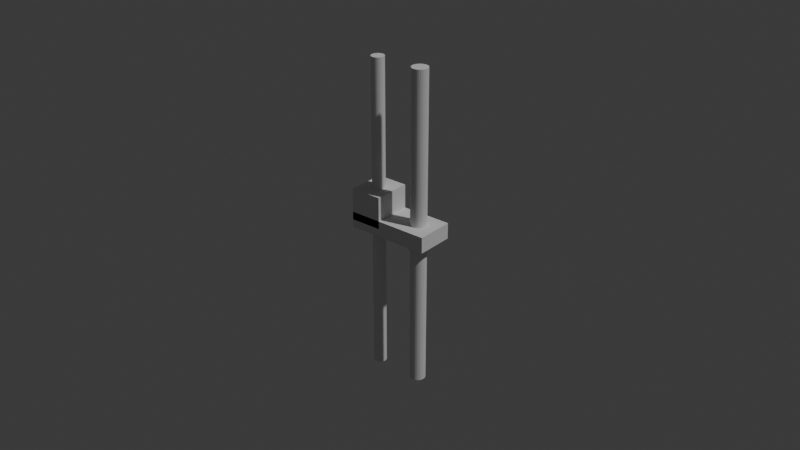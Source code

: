 # Source: brake_adapter_plate.blend  (saved by Blender 5.0.119; exported with 4.5.12 LTS)
import bpy
from mathutils import Matrix  # noqa: F401  (used for matrix-valued properties, if any)

bpy.ops.wm.read_factory_settings(use_empty=True)
scene = bpy.context.scene
scene.name = 'Scene'

# ---- collections
col_collection = bpy.data.collections.new('Collection'); scene.collection.children.link(col_collection)
col_sub = bpy.data.collections.new('sub'); scene.collection.children.link(col_sub)

# ---- world
world_world = bpy.data.worlds.new('World'); scene.world = world_world
world_world.use_nodes = True; world_world.node_tree.nodes.clear()
_N = world_world.node_tree.nodes; _L = world_world.node_tree.links
n0 = _N.new('ShaderNodeOutputWorld'); n0.name = 'World Output'; n0.location = (200, 100)
n1 = _N.new('ShaderNodeBackground'); n1.name = 'Background'; n1.location = (-200, 100)
n1.inputs[0].default_value = (0.05088, 0.05088, 0.05088, 1.0)
_L.new(n1.outputs[0], n0.inputs[0])
n0.is_active_output = True
world_world.color = (0.05088, 0.05088, 0.05088)
world_world.sun_shadow_jitter_overblur = 0.0

# ---- lights
light_light = bpy.data.lights.new('Light', 'POINT')
light_light.energy = 1000.0
light_light.shadow_soft_size = 0.1

# ---- meshes
me_cube_002 = bpy.data.meshes.new('Cube.002')
me_cube_002.from_pydata([(-1.0, -1.0, -1.0), (-1.0, -1.0, 1.0), (-1.0, 1.0, -1.0), (-1.0, 1.0, 1.0), (1.0, -1.0, -1.0), (1.0, -1.0, 1.0), (1.0, 1.0, -1.0), (1.0, 1.0, 1.0)], [], [(0, 1, 3, 2), (2, 3, 7, 6), (6, 7, 5, 4), (4, 5, 1, 0), (2, 6, 4, 0), (7, 3, 1, 5)])
_uv = me_cube_002.uv_layers.new(name='UVMap')
_uv.uv.foreach_set('vector', [0.375, 0.0, 0.625, 0.0, 0.625, 0.25, 0.375, 0.25, 0.375, 0.25, 0.625, 0.25, 0.625, 0.5, 0.375, 0.5, 0.375, 0.5, 0.625, 0.5, 0.625, 0.75, 0.375, 0.75, 0.375, 0.75, 0.625, 0.75, 0.625, 1.0, 0.375, 1.0, 0.125, 0.5, 0.375, 0.5, 0.375, 0.75, 0.125, 0.75, 0.625, 0.5, 0.875, 0.5, 0.875, 0.75, 0.625, 0.75])
me_cube_002.update()
me_cube_001 = bpy.data.meshes.new('Cube.001')
me_cube_001.from_pydata([(-1.0, -1.0, -1.0), (-1.0, -1.0, 1.0), (-1.0, 1.0, -1.0), (-1.0, 1.0, 1.0), (1.0, -1.0, -1.0), (1.0, -1.0, 1.0), (1.0, 1.0, -1.0), (1.0, 1.0, 1.0)], [], [(0, 1, 3, 2), (2, 3, 7, 6), (6, 7, 5, 4), (4, 5, 1, 0), (2, 6, 4, 0), (7, 3, 1, 5)])
_uv = me_cube_001.uv_layers.new(name='UVMap')
_uv.uv.foreach_set('vector', [0.375, 0.0, 0.625, 0.0, 0.625, 0.25, 0.375, 0.25, 0.375, 0.25, 0.625, 0.25, 0.625, 0.5, 0.375, 0.5, 0.375, 0.5, 0.625, 0.5, 0.625, 0.75, 0.375, 0.75, 0.375, 0.75, 0.625, 0.75, 0.625, 1.0, 0.375, 1.0, 0.125, 0.5, 0.375, 0.5, 0.375, 0.75, 0.125, 0.75, 0.625, 0.5, 0.875, 0.5, 0.875, 0.75, 0.625, 0.75])
me_cube_001.update()
me_cylinder_001 = bpy.data.meshes.new('Cylinder.001')
me_cylinder_001.from_pydata([(0.0, 0.002, -0.05), (0.0, 0.002, 0.05), (0.0003902, 0.001962, -0.05), (0.0003902, 0.001962, 0.05), (0.0007654, 0.001848, -0.05), (0.0007654, 0.001848, 0.05), (0.001111, 0.001663, -0.05), (0.001111, 0.001663, 0.05), (0.001414, 0.001414, -0.05), (0.001414, 0.001414, 0.05), (0.001663, 0.001111, -0.05), (0.001663, 0.001111, 0.05), (0.001848, 0.0007654, -0.05), (0.001848, 0.0007654, 0.05), (0.001962, 0.0003902, -0.05), (0.001962, 0.0003902, 0.05), (0.002, 0.0, -0.05), (0.002, 0.0, 0.05), (0.001962, -0.0003902, -0.05), (0.001962, -0.0003902, 0.05), (0.001848, -0.0007654, -0.05), (0.001848, -0.0007654, 0.05), (0.001663, -0.001111, -0.05), (0.001663, -0.001111, 0.05), (0.001414, -0.001414, -0.05), (0.001414, -0.001414, 0.05), (0.001111, -0.001663, -0.05), (0.001111, -0.001663, 0.05), (0.0007654, -0.001848, -0.05), (0.0007654, -0.001848, 0.05), (0.0003902, -0.001962, -0.05), (0.0003902, -0.001962, 0.05), (0.0, -0.002, -0.05), (0.0, -0.002, 0.05), (-0.0003902, -0.001962, -0.05), (-0.0003902, -0.001962, 0.05), (-0.0007654, -0.001848, -0.05), (-0.0007654, -0.001848, 0.05), (-0.001111, -0.001663, -0.05), (-0.001111, -0.001663, 0.05), (-0.001414, -0.001414, -0.05), (-0.001414, -0.001414, 0.05), (-0.001663, -0.001111, -0.05), (-0.001663, -0.001111, 0.05), (-0.001848, -0.0007654, -0.05), (-0.001848, -0.0007654, 0.05), (-0.001962, -0.0003902, -0.05), (-0.001962, -0.0003902, 0.05), (-0.002, 0.0, -0.05), (-0.002, 0.0, 0.05), (-0.001962, 0.0003902, -0.05), (-0.001962, 0.0003902, 0.05), (-0.001848, 0.0007654, -0.05), (-0.001848, 0.0007654, 0.05), (-0.001663, 0.001111, -0.05), (-0.001663, 0.001111, 0.05), (-0.001414, 0.001414, -0.05), (-0.001414, 0.001414, 0.05), (-0.001111, 0.001663, -0.05), (-0.001111, 0.001663, 0.05), (-0.0007654, 0.001848, -0.05), (-0.0007654, 0.001848, 0.05), (-0.0003902, 0.001962, -0.05), (-0.0003902, 0.001962, 0.05)], [], [(0, 1, 3, 2), (2, 3, 5, 4), (4, 5, 7, 6), (6, 7, 9, 8), (8, 9, 11, 10), (10, 11, 13, 12), (12, 13, 15, 14), (14, 15, 17, 16), (16, 17, 19, 18), (18, 19, 21, 20), (20, 21, 23, 22), (22, 23, 25, 24), (24, 25, 27, 26), (26, 27, 29, 28), (28, 29, 31, 30), (30, 31, 33, 32), (32, 33, 35, 34), (34, 35, 37, 36), (36, 37, 39, 38), (38, 39, 41, 40), (40, 41, 43, 42), (42, 43, 45, 44), (44, 45, 47, 46), (46, 47, 49, 48), (48, 49, 51, 50), (50, 51, 53, 52), (52, 53, 55, 54), (54, 55, 57, 56), (56, 57, 59, 58), (58, 59, 61, 60), (3, 1, 63, 61, 59, 57, 55, 53, 51, 49, 47, 45, 43, 41, 39, 37, 35, 33, 31, 29, 27, 25, 23, 21, 19, 17, 15, 13, 11, 9, 7, 5), (60, 61, 63, 62), (62, 63, 1, 0), (0, 2, 4, 6, 8, 10, 12, 14, 16, 18, 20, 22, 24, 26, 28, 30, 32, 34, 36, 38, 40, 42, 44, 46, 48, 50, 52, 54, 56, 58, 60, 62)])
_uv = me_cylinder_001.uv_layers.new(name='UVMap')
_uv.uv.foreach_set('vector', [1.0, 0.5, 1.0, 1.0, 0.9688, 1.0, 0.9688, 0.5, 0.9688, 0.5, 0.9688, 1.0, 0.9375, 1.0, 0.9375, 0.5, 0.9375, 0.5, 0.9375, 1.0, 0.9062, 1.0, 0.9062, 0.5, 0.9062, 0.5, 0.9062, 1.0, 0.875, 1.0, 0.875, 0.5, 0.875, 0.5, 0.875, 1.0, 0.8438, 1.0, 0.8438, 0.5, 0.8438, 0.5, 0.8438, 1.0, 0.8125, 1.0, 0.8125, 0.5, 0.8125, 0.5, 0.8125, 1.0, 0.7812, 1.0, 0.7812, 0.5, 0.7812, 0.5, 0.7812, 1.0, 0.75, 1.0, 0.75, 0.5, 0.75, 0.5, 0.75, 1.0, 0.7188, 1.0, 0.7188, 0.5, 0.7188, 0.5, 0.7188, 1.0, 0.6875, 1.0, 0.6875, 0.5, 0.6875, 0.5, 0.6875, 1.0, 0.6562, 1.0, 0.6562, 0.5, 0.6562, 0.5, 0.6562, 1.0, 0.625, 1.0, 0.625, 0.5, 0.625, 0.5, 0.625, 1.0, 0.5938, 1.0, 0.5938, 0.5, 0.5938, 0.5, 0.5938, 1.0, 0.5625, 1.0, 0.5625, 0.5, 0.5625, 0.5, 0.5625, 1.0, 0.5312, 1.0, 0.5312, 0.5, 0.5312, 0.5, 0.5312, 1.0, 0.5, 1.0, 0.5, 0.5, 0.5, 0.5, 0.5, 1.0, 0.4688, 1.0, 0.4688, 0.5, 0.4688, 0.5, 0.4688, 1.0, 0.4375, 1.0, 0.4375, 0.5, 0.4375, 0.5, 0.4375, 1.0, 0.4062, 1.0, 0.4062, 0.5, 0.4062, 0.5, 0.4062, 1.0, 0.375, 1.0, 0.375, 0.5, 0.375, 0.5, 0.375, 1.0, 0.3438, 1.0, 0.3438, 0.5, 0.3438, 0.5, 0.3438, 1.0, 0.3125, 1.0, 0.3125, 0.5, 0.3125, 0.5, 0.3125, 1.0, 0.2812, 1.0, 0.2812, 0.5, 0.2812, 0.5, 0.2812, 1.0, 0.25, 1.0, 0.25, 0.5, 0.25, 0.5, 0.25, 1.0, 0.2188, 1.0, 0.2188, 0.5, 0.2188, 0.5, 0.2188, 1.0, 0.1875, 1.0, 0.1875, 0.5, 0.1875, 0.5, 0.1875, 1.0, 0.1562, 1.0, 0.1562, 0.5, 0.1562, 0.5, 0.1562, 1.0, 0.125, 1.0, 0.125, 0.5, 0.125, 0.5, 0.125, 1.0, 0.09375, 1.0, 0.09375, 0.5, 0.09375, 0.5, 0.09375, 1.0, 0.0625, 1.0, 0.0625, 0.5, 0.2968, 0.4854, 0.25, 0.49, 0.2032, 0.4854, 0.1582, 0.4717, 0.1167, 0.4496, 0.08029, 0.4197, 0.05045, 0.3833, 0.02827, 0.3418, 0.01461, 0.2968, 0.01, 0.25, 0.01461, 0.2032, 0.02827, 0.1582, 0.05045, 0.1167, 0.08029, 0.08029, 0.1167, 0.05045, 0.1582, 0.02827, 0.2032, 0.01461, 0.25, 0.01, 0.2968, 0.01461, 0.3418, 0.02827, 0.3833, 0.05045, 0.4197, 0.08029, 0.4496, 0.1167, 0.4717, 0.1582, 0.4854, 0.2032, 0.49, 0.25, 0.4854, 0.2968, 0.4717, 0.3418, 0.4496, 0.3833, 0.4197, 0.4197, 0.3833, 0.4496, 0.3418, 0.4717, 0.0625, 0.5, 0.0625, 1.0, 0.03125, 1.0, 0.03125, 0.5, 0.03125, 0.5, 0.03125, 1.0, 0.0, 1.0, 0.0, 0.5, 0.75, 0.49, 0.7968, 0.4854, 0.8418, 0.4717, 0.8833, 0.4496, 0.9197, 0.4197, 0.9496, 0.3833, 0.9717, 0.3418, 0.9854, 0.2968, 0.99, 0.25, 0.9854, 0.2032, 0.9717, 0.1582, 0.9496, 0.1167, 0.9197, 0.08029, 0.8833, 0.05045, 0.8418, 0.02827, 0.7968, 0.01461, 0.75, 0.01, 0.7032, 0.01461, 0.6582, 0.02827, 0.6167, 0.05045, 0.5803, 0.08029, 0.5504, 0.1167, 0.5283, 0.1582, 0.5146, 0.2032, 0.51, 0.25, 0.5146, 0.2968, 0.5283, 0.3418, 0.5504, 0.3833, 0.5803, 0.4197, 0.6167, 0.4496, 0.6582, 0.4717, 0.7032, 0.4854])
me_cylinder_001.update()
me_cylinder_002 = bpy.data.meshes.new('Cylinder.002')
me_cylinder_002.from_pydata([(0.0, 0.0045, -0.05), (0.0, 0.0045, 0.05), (0.003897, 0.00225, -0.05), (0.003897, 0.00225, 0.05), (0.003897, -0.00225, -0.05), (0.003897, -0.00225, 0.05), (0.0, -0.0045, -0.05), (0.0, -0.0045, 0.05), (-0.003897, -0.00225, -0.05), (-0.003897, -0.00225, 0.05), (-0.003897, 0.00225, -0.05), (-0.003897, 0.00225, 0.05)], [], [(0, 1, 3, 2), (2, 3, 5, 4), (4, 5, 7, 6), (6, 7, 9, 8), (3, 1, 11, 9, 7, 5), (8, 9, 11, 10), (10, 11, 1, 0), (0, 2, 4, 6, 8, 10)])
_uv = me_cylinder_002.uv_layers.new(name='UVMap')
_uv.uv.foreach_set('vector', [1.0, 0.5, 1.0, 1.0, 0.8333, 1.0, 0.8333, 0.5, 0.8333, 0.5, 0.8333, 1.0, 0.6667, 1.0, 0.6667, 0.5, 0.6667, 0.5, 0.6667, 1.0, 0.5, 1.0, 0.5, 0.5, 0.5, 0.5, 0.5, 1.0, 0.3333, 1.0, 0.3333, 0.5, 0.4578, 0.37, 0.25, 0.49, 0.04215, 0.37, 0.04215, 0.13, 0.25, 0.01, 0.4578, 0.13, 0.3333, 0.5, 0.3333, 1.0, 0.1667, 1.0, 0.1667, 0.5, 0.1667, 0.5, 0.1667, 1.0, -8.941e-08, 1.0, -8.941e-08, 0.5, 0.75, 0.49, 0.9578, 0.37, 0.9578, 0.13, 0.75, 0.01, 0.5422, 0.13, 0.5422, 0.37])
me_cylinder_002.update()
me_cylinder = bpy.data.meshes.new('Cylinder')
me_cylinder.from_pydata([(0.0, 0.002, -0.05), (0.0, 0.002, 0.05), (0.0003902, 0.001962, -0.05), (0.0003902, 0.001962, 0.05), (0.0007654, 0.001848, -0.05), (0.0007654, 0.001848, 0.05), (0.001111, 0.001663, -0.05), (0.001111, 0.001663, 0.05), (0.001414, 0.001414, -0.05), (0.001414, 0.001414, 0.05), (0.001663, 0.001111, -0.05), (0.001663, 0.001111, 0.05), (0.001848, 0.0007654, -0.05), (0.001848, 0.0007654, 0.05), (0.001962, 0.0003902, -0.05), (0.001962, 0.0003902, 0.05), (0.002, 0.0, -0.05), (0.002, 0.0, 0.05), (0.001962, -0.0003902, -0.05), (0.001962, -0.0003902, 0.05), (0.001848, -0.0007654, -0.05), (0.001848, -0.0007654, 0.05), (0.001663, -0.001111, -0.05), (0.001663, -0.001111, 0.05), (0.001414, -0.001414, -0.05), (0.001414, -0.001414, 0.05), (0.001111, -0.001663, -0.05), (0.001111, -0.001663, 0.05), (0.0007654, -0.001848, -0.05), (0.0007654, -0.001848, 0.05), (0.0003902, -0.001962, -0.05), (0.0003902, -0.001962, 0.05), (0.0, -0.002, -0.05), (0.0, -0.002, 0.05), (-0.0003902, -0.001962, -0.05), (-0.0003902, -0.001962, 0.05), (-0.0007654, -0.001848, -0.05), (-0.0007654, -0.001848, 0.05), (-0.001111, -0.001663, -0.05), (-0.001111, -0.001663, 0.05), (-0.001414, -0.001414, -0.05), (-0.001414, -0.001414, 0.05), (-0.001663, -0.001111, -0.05), (-0.001663, -0.001111, 0.05), (-0.001848, -0.0007654, -0.05), (-0.001848, -0.0007654, 0.05), (-0.001962, -0.0003902, -0.05), (-0.001962, -0.0003902, 0.05), (-0.002, 0.0, -0.05), (-0.002, 0.0, 0.05), (-0.001962, 0.0003902, -0.05), (-0.001962, 0.0003902, 0.05), (-0.001848, 0.0007654, -0.05), (-0.001848, 0.0007654, 0.05), (-0.001663, 0.001111, -0.05), (-0.001663, 0.001111, 0.05), (-0.001414, 0.001414, -0.05), (-0.001414, 0.001414, 0.05), (-0.001111, 0.001663, -0.05), (-0.001111, 0.001663, 0.05), (-0.0007654, 0.001848, -0.05), (-0.0007654, 0.001848, 0.05), (-0.0003902, 0.001962, -0.05), (-0.0003902, 0.001962, 0.05)], [], [(0, 1, 3, 2), (2, 3, 5, 4), (4, 5, 7, 6), (6, 7, 9, 8), (8, 9, 11, 10), (10, 11, 13, 12), (12, 13, 15, 14), (14, 15, 17, 16), (16, 17, 19, 18), (18, 19, 21, 20), (20, 21, 23, 22), (22, 23, 25, 24), (24, 25, 27, 26), (26, 27, 29, 28), (28, 29, 31, 30), (30, 31, 33, 32), (32, 33, 35, 34), (34, 35, 37, 36), (36, 37, 39, 38), (38, 39, 41, 40), (40, 41, 43, 42), (42, 43, 45, 44), (44, 45, 47, 46), (46, 47, 49, 48), (48, 49, 51, 50), (50, 51, 53, 52), (52, 53, 55, 54), (54, 55, 57, 56), (56, 57, 59, 58), (58, 59, 61, 60), (3, 1, 63, 61, 59, 57, 55, 53, 51, 49, 47, 45, 43, 41, 39, 37, 35, 33, 31, 29, 27, 25, 23, 21, 19, 17, 15, 13, 11, 9, 7, 5), (60, 61, 63, 62), (62, 63, 1, 0), (0, 2, 4, 6, 8, 10, 12, 14, 16, 18, 20, 22, 24, 26, 28, 30, 32, 34, 36, 38, 40, 42, 44, 46, 48, 50, 52, 54, 56, 58, 60, 62)])
_uv = me_cylinder.uv_layers.new(name='UVMap')
_uv.uv.foreach_set('vector', [1.0, 0.5, 1.0, 1.0, 0.9688, 1.0, 0.9688, 0.5, 0.9688, 0.5, 0.9688, 1.0, 0.9375, 1.0, 0.9375, 0.5, 0.9375, 0.5, 0.9375, 1.0, 0.9062, 1.0, 0.9062, 0.5, 0.9062, 0.5, 0.9062, 1.0, 0.875, 1.0, 0.875, 0.5, 0.875, 0.5, 0.875, 1.0, 0.8438, 1.0, 0.8438, 0.5, 0.8438, 0.5, 0.8438, 1.0, 0.8125, 1.0, 0.8125, 0.5, 0.8125, 0.5, 0.8125, 1.0, 0.7812, 1.0, 0.7812, 0.5, 0.7812, 0.5, 0.7812, 1.0, 0.75, 1.0, 0.75, 0.5, 0.75, 0.5, 0.75, 1.0, 0.7188, 1.0, 0.7188, 0.5, 0.7188, 0.5, 0.7188, 1.0, 0.6875, 1.0, 0.6875, 0.5, 0.6875, 0.5, 0.6875, 1.0, 0.6562, 1.0, 0.6562, 0.5, 0.6562, 0.5, 0.6562, 1.0, 0.625, 1.0, 0.625, 0.5, 0.625, 0.5, 0.625, 1.0, 0.5938, 1.0, 0.5938, 0.5, 0.5938, 0.5, 0.5938, 1.0, 0.5625, 1.0, 0.5625, 0.5, 0.5625, 0.5, 0.5625, 1.0, 0.5312, 1.0, 0.5312, 0.5, 0.5312, 0.5, 0.5312, 1.0, 0.5, 1.0, 0.5, 0.5, 0.5, 0.5, 0.5, 1.0, 0.4688, 1.0, 0.4688, 0.5, 0.4688, 0.5, 0.4688, 1.0, 0.4375, 1.0, 0.4375, 0.5, 0.4375, 0.5, 0.4375, 1.0, 0.4062, 1.0, 0.4062, 0.5, 0.4062, 0.5, 0.4062, 1.0, 0.375, 1.0, 0.375, 0.5, 0.375, 0.5, 0.375, 1.0, 0.3438, 1.0, 0.3438, 0.5, 0.3438, 0.5, 0.3438, 1.0, 0.3125, 1.0, 0.3125, 0.5, 0.3125, 0.5, 0.3125, 1.0, 0.2812, 1.0, 0.2812, 0.5, 0.2812, 0.5, 0.2812, 1.0, 0.25, 1.0, 0.25, 0.5, 0.25, 0.5, 0.25, 1.0, 0.2188, 1.0, 0.2188, 0.5, 0.2188, 0.5, 0.2188, 1.0, 0.1875, 1.0, 0.1875, 0.5, 0.1875, 0.5, 0.1875, 1.0, 0.1562, 1.0, 0.1562, 0.5, 0.1562, 0.5, 0.1562, 1.0, 0.125, 1.0, 0.125, 0.5, 0.125, 0.5, 0.125, 1.0, 0.09375, 1.0, 0.09375, 0.5, 0.09375, 0.5, 0.09375, 1.0, 0.0625, 1.0, 0.0625, 0.5, 0.2968, 0.4854, 0.25, 0.49, 0.2032, 0.4854, 0.1582, 0.4717, 0.1167, 0.4496, 0.08029, 0.4197, 0.05045, 0.3833, 0.02827, 0.3418, 0.01461, 0.2968, 0.01, 0.25, 0.01461, 0.2032, 0.02827, 0.1582, 0.05045, 0.1167, 0.08029, 0.08029, 0.1167, 0.05045, 0.1582, 0.02827, 0.2032, 0.01461, 0.25, 0.01, 0.2968, 0.01461, 0.3418, 0.02827, 0.3833, 0.05045, 0.4197, 0.08029, 0.4496, 0.1167, 0.4717, 0.1582, 0.4854, 0.2032, 0.49, 0.25, 0.4854, 0.2968, 0.4717, 0.3418, 0.4496, 0.3833, 0.4197, 0.4197, 0.3833, 0.4496, 0.3418, 0.4717, 0.0625, 0.5, 0.0625, 1.0, 0.03125, 1.0, 0.03125, 0.5, 0.03125, 0.5, 0.03125, 1.0, 0.0, 1.0, 0.0, 0.5, 0.75, 0.49, 0.7968, 0.4854, 0.8418, 0.4717, 0.8833, 0.4496, 0.9197, 0.4197, 0.9496, 0.3833, 0.9717, 0.3418, 0.9854, 0.2968, 0.99, 0.25, 0.9854, 0.2032, 0.9717, 0.1582, 0.9496, 0.1167, 0.9197, 0.08029, 0.8833, 0.05045, 0.8418, 0.02827, 0.7968, 0.01461, 0.75, 0.01, 0.7032, 0.01461, 0.6582, 0.02827, 0.6167, 0.05045, 0.5803, 0.08029, 0.5504, 0.1167, 0.5283, 0.1582, 0.5146, 0.2032, 0.51, 0.25, 0.5146, 0.2968, 0.5283, 0.3418, 0.5504, 0.3833, 0.5803, 0.4197, 0.6167, 0.4496, 0.6582, 0.4717, 0.7032, 0.4854])
me_cylinder.update()
me_cylinder_003 = bpy.data.meshes.new('Cylinder.003')
me_cylinder_003.from_pydata([(0.0, 0.0045, -0.05), (0.0, 0.0045, 0.05), (0.003897, 0.00225, -0.05), (0.003897, 0.00225, 0.05), (0.003897, -0.00225, -0.05), (0.003897, -0.00225, 0.05), (0.0, -0.0045, -0.05), (0.0, -0.0045, 0.05), (-0.003897, -0.00225, -0.05), (-0.003897, -0.00225, 0.05), (-0.003897, 0.00225, -0.05), (-0.003897, 0.00225, 0.05)], [], [(0, 1, 3, 2), (2, 3, 5, 4), (4, 5, 7, 6), (6, 7, 9, 8), (3, 1, 11, 9, 7, 5), (8, 9, 11, 10), (10, 11, 1, 0), (0, 2, 4, 6, 8, 10)])
_uv = me_cylinder_003.uv_layers.new(name='UVMap')
_uv.uv.foreach_set('vector', [1.0, 0.5, 1.0, 1.0, 0.8333, 1.0, 0.8333, 0.5, 0.8333, 0.5, 0.8333, 1.0, 0.6667, 1.0, 0.6667, 0.5, 0.6667, 0.5, 0.6667, 1.0, 0.5, 1.0, 0.5, 0.5, 0.5, 0.5, 0.5, 1.0, 0.3333, 1.0, 0.3333, 0.5, 0.4578, 0.37, 0.25, 0.49, 0.04215, 0.37, 0.04215, 0.13, 0.25, 0.01, 0.4578, 0.13, 0.3333, 0.5, 0.3333, 1.0, 0.1667, 1.0, 0.1667, 0.5, 0.1667, 0.5, 0.1667, 1.0, -8.941e-08, 1.0, -8.941e-08, 0.5, 0.75, 0.49, 0.9578, 0.37, 0.9578, 0.13, 0.75, 0.01, 0.5422, 0.13, 0.5422, 0.37])
me_cylinder_003.update()

# ---- objects
ob_cube = bpy.data.objects.new('Cube', me_cube_002)
ob_light = bpy.data.objects.new('Light', light_light)
ob_base_plate = bpy.data.objects.new('base_plate', me_cube_001)
ob_bolt_big = bpy.data.objects.new('bolt_big', me_cylinder_001)
ob_nat_big = bpy.data.objects.new('nat_big', me_cylinder_002)
ob_bolt_small = bpy.data.objects.new('bolt_small', me_cylinder)
ob_nat_small_001 = bpy.data.objects.new('nat_small.001', me_cylinder_003)

# ---- transforms, parenting, visibility, modifiers, constraints
ob_cube.location = (0.0, 0.0, 0.005)
ob_cube.scale = (0.005, 0.006, 0.005)
_m = ob_cube.modifiers.new('Boolean', 'BOOLEAN')
_m.collection = col_sub
_m.operand_type = 'COLLECTION'
ob_light.location = (4.076, 1.005, 5.904)
ob_light.rotation_euler = (0.6503, 0.05522, 1.866)
ob_light.lock_rotations_4d = False
ob_light.empty_display_type = 'ARROWS'
ob_light.color = (0.0, 0.0, 0.0, 0.0)
ob_light.lineart.crease_threshold = 0.0
ob_base_plate.location = (0.008, 0.0, 0.0)
ob_base_plate.scale = (0.013, 0.006, 0.0025)
_m = ob_base_plate.modifiers.new('Boolean', 'BOOLEAN')
_m.collection = col_sub
_m.operand_type = 'COLLECTION'
ob_bolt_big.location = (0.015, 0.0, 0.0)
ob_bolt_big.scale = (1.25, 1.25, 1.0)
ob_nat_big.location = (0.015, 0.0, -0.002)
ob_nat_big.scale = (1.0, 1.0, 0.04)
ob_bolt_small.location = (0.0, 0.0, 0.0)
ob_nat_small_001.location = (0.0, 0.0, 0.008)
ob_nat_small_001.scale = (0.889, 0.8889, 0.04)

# ---- collection membership
scene.collection.objects.link(ob_cube)
col_collection.objects.link(ob_light)
col_collection.objects.link(ob_base_plate)
col_sub.objects.link(ob_bolt_big)
col_sub.objects.link(ob_nat_big)
col_sub.objects.link(ob_bolt_small)
col_sub.objects.link(ob_nat_small_001)

# ---- scene / render settings (as saved in the file)
scene.frame_start = 1; scene.frame_end = 250; scene.frame_set(1)
scene.render.engine = 'BLENDER_EEVEE_NEXT'
scene.render.bake_bias = 0.0
scene.render.bake_samples = 0
scene.cycles.sampling_pattern = 'TABULATED_SOBOL'
scene.eevee.use_volume_custom_range = False
bpy.context.view_layer.update()

# ---- added for rendering (the .blend has no active camera): camera
cam_auto = bpy.data.cameras.new('AutoCamera')
cam_auto.lens = 50.0
cam_auto.sensor_width = 36.0
cam_auto.clip_end = 1000.0
ob_auto_camera = bpy.data.objects.new('AutoCamera', cam_auto)
scene.collection.objects.link(ob_auto_camera)
ob_auto_camera.location = (0.193045, -0.222054, 0.148036)
ob_auto_camera.rotation_euler = (1.09748, -7.21219e-08, 0.694738)
scene.camera = ob_auto_camera
bpy.context.view_layer.update()
